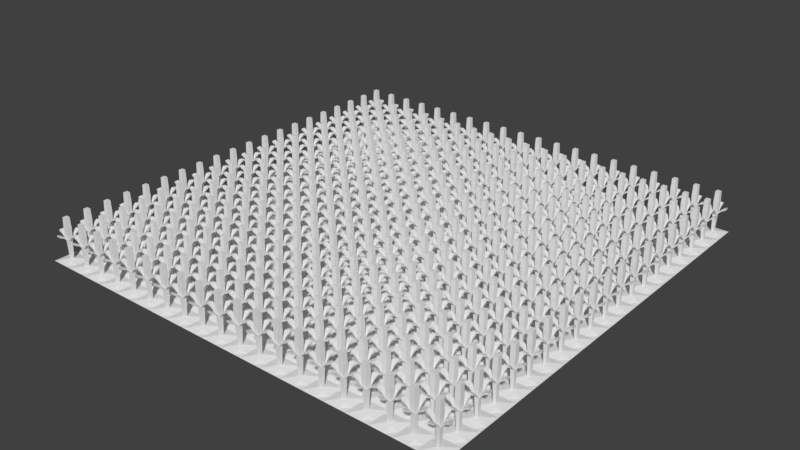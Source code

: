 # Source: GrainField.blend  (saved by Blender 2.78.0; exported with 4.5.12 LTS)
import bpy
from mathutils import Matrix  # noqa: F401  (used for matrix-valued properties, if any)

bpy.ops.wm.read_factory_settings(use_empty=True)
scene = bpy.context.scene
scene.name = 'Scene'

# ---- collections
col_collection_1 = bpy.data.collections.new('Collection 1'); scene.collection.children.link(col_collection_1)

# ---- materials (node trees are filled in below, after node groups)
mat_material = bpy.data.materials.new('Material')
mat_material.alpha_threshold = 0.0
mat_material.use_transparent_shadow = False
mat_material.roughness = 0.5
mat_material.line_color = (0.0, 0.0, 0.0, 1.0)

# ---- material node trees

# ---- world
world_world = bpy.data.worlds.new('World'); scene.world = world_world
world_world.color = (0.05088, 0.05088, 0.05088)
world_world.use_sun_shadow = False
world_world.sun_shadow_jitter_overblur = 0.0
world_world.cycles.sampling_method = 'MANUAL'

# ---- meshes
me_cube = bpy.data.meshes.new('Cube')
me_cube.from_pydata([(-0.2782, -0.2782, 0.0003629), (0.2782, -0.2782, 0.0003629), (-0.2782, 0.2782, 0.0003629), (0.2782, 0.2782, 0.0003629), (-0.2782, 0.09273, 0.0003629), (-0.2782, -0.09273, 0.0003629), (-0.09273, -0.2782, 0.0003629), (0.09273, -0.2782, 0.0003629), (0.2782, -0.09273, 0.0003629), (0.2782, 0.09273, 0.0003629), (0.09273, 0.2782, 0.0003629), (-0.09273, 0.2782, 0.0003629), (-0.08333, -0.08333, 0.03992), (-0.08333, 0.08333, 0.03992), (0.08333, -0.08333, 0.03992), (0.08333, 0.08333, 0.03992), (0.05468, 0.05468, 1.092), (0.05468, -0.05468, 1.092), (-0.05468, -0.05468, 1.092), (-0.05468, 0.05468, 1.092), (0.06258, 0.06258, 0.8114), (0.06258, -0.06258, 0.8114), (-0.06258, -0.06258, 0.8114), (-0.06258, 0.06258, 0.8114), (0.05229, -0.05229, 0.5474), (-0.05229, 0.05229, 0.5474), (-0.04863, -0.04863, 0.5061), (0.04863, 0.04863, 0.5061), (0.05229, 0.05229, 0.5474), (0.04863, -0.04863, 0.5061), (-0.05229, -0.05229, 0.5474), (-0.04863, 0.04863, 0.5061), (-0.1636, -0.05201, 0.6302), (-0.1651, -0.05354, 0.6741), (-0.1636, 0.05201, 0.6302), (-0.1651, 0.05354, 0.6741), (0.1636, 0.05201, 0.6302), (0.1651, 0.05354, 0.6741), (0.1636, -0.05201, 0.6302), (0.1651, -0.05354, 0.6741), (0.05201, -0.1636, 0.6302), (0.05354, -0.1651, 0.6741), (-0.05201, -0.1636, 0.6302), (-0.05354, -0.1651, 0.6741), (0.05201, 0.1636, 0.6302), (0.05354, 0.1651, 0.6741), (-0.05201, 0.1636, 0.6302), (-0.05354, 0.1651, 0.6741), (-0.255, -0.0556, 0.6751), (-0.2566, -0.05723, 0.719), (-0.255, 0.0556, 0.6751), (-0.2566, 0.05723, 0.719), (0.255, 0.0556, 0.6751), (0.2566, 0.05723, 0.719), (0.255, -0.0556, 0.6751), (0.2566, -0.05723, 0.719), (0.0556, -0.255, 0.6751), (0.05723, -0.2566, 0.719), (-0.0556, -0.255, 0.6751), (-0.05723, -0.2566, 0.719), (0.0556, 0.255, 0.6751), (0.05723, 0.2566, 0.719), (-0.0556, 0.255, 0.6751), (-0.05723, 0.2566, 0.719), (0.03252, 0.03252, 0.03992), (0.03252, -0.03252, 0.03992), (-0.03252, -0.03252, 0.03992), (-0.03252, 0.03252, 0.03992)], [], [(15, 9, 3, 10), (4, 13, 11, 2), (13, 15, 10, 11), (0, 6, 12, 5), (5, 12, 13, 4), (6, 7, 14, 12), (14, 15, 64, 65), (7, 1, 8, 14), (14, 8, 9, 15), (16, 19, 18, 17), (20, 16, 17, 21), (21, 17, 18, 22), (22, 18, 19, 23), (27, 64, 67, 31), (16, 20, 23, 19), (30, 22, 23, 25), (24, 21, 22, 30), (28, 20, 21, 24), (20, 28, 25, 23), (24, 29, 38, 39), (29, 24, 41, 40), (25, 31, 34, 35), (31, 25, 47, 46), (12, 14, 65, 66), (66, 67, 13, 12), (44, 46, 62, 60), (31, 26, 32, 34), (30, 25, 35, 33), (26, 30, 33, 32), (42, 40, 56, 58), (29, 27, 36, 38), (28, 24, 39, 37), (27, 28, 37, 36), (47, 45, 61, 63), (30, 26, 42, 43), (26, 29, 40, 42), (24, 30, 43, 41), (38, 36, 52, 54), (28, 27, 44, 45), (27, 31, 46, 44), (25, 28, 45, 47), (48, 49, 51, 50), (52, 53, 55, 54), (56, 57, 59, 58), (61, 60, 62, 63), (32, 33, 49, 48), (36, 37, 53, 52), (35, 34, 50, 51), (40, 41, 57, 56), (39, 38, 54, 55), (45, 44, 60, 61), (33, 35, 51, 49), (43, 42, 58, 59), (37, 39, 55, 53), (46, 47, 63, 62), (34, 32, 48, 50), (41, 43, 59, 57), (66, 65, 29, 26), (65, 64, 27, 29), (67, 64, 15, 13), (67, 66, 26, 31)])
_uv = me_cube.uv_layers.new(name='UVMap')
_uv.uv.foreach_set('vector', [0.7732, 0.1432, 0.6698, 0.1371, 0.6698, 0.03979, 0.7672, 0.03979, 0.9629, 0.1374, 0.8592, 0.1433, 0.865, 0.03953, 0.9629, 0.03953, 0.8592, 0.1433, 0.7732, 0.1432, 0.7672, 0.03979, 0.865, 0.03953, 0.9626, 0.3326, 0.8653, 0.3326, 0.8592, 0.2292, 0.9626, 0.2352, 0.9626, 0.2352, 0.8592, 0.2292, 0.8592, 0.1433, 0.9629, 0.1374, 0.8653, 0.3326, 0.7675, 0.3328, 0.7733, 0.2291, 0.8592, 0.2292, 0.7733, 0.2291, 0.7732, 0.1432, 0.7995, 0.1694, 0.7995, 0.2029, 0.7675, 0.3328, 0.6696, 0.3328, 0.6696, 0.2349, 0.7733, 0.2291, 0.7733, 0.2291, 0.6696, 0.2349, 0.6698, 0.1371, 0.7732, 0.1432, 0.8822, 0.9179, 0.9098, 0.9196, 0.9402, 0.9674, 0.8585, 0.9768, 0.8785, 0.8291, 0.8822, 0.9179, 0.8585, 0.9768, 0.8181, 0.835, 0.8181, 0.835, 0.8585, 0.9768, 0.7996, 0.9938, 0.7517, 0.844, 0.9925, 0.8417, 0.9402, 0.9674, 0.9098, 0.9196, 0.9348, 0.8321, 0.1483, 0.7877, 0.2172, 0.1257, 0.3083, 0.1489, 0.2164, 0.8002, 0.8822, 0.9179, 0.8785, 0.8291, 0.9348, 0.8321, 0.9098, 0.9196, 0.9925, 0.7033, 0.9925, 0.8417, 0.9348, 0.8321, 0.9378, 0.7011, 0.8216, 0.6948, 0.8181, 0.835, 0.7517, 0.844, 0.7614, 0.6919, 0.8806, 0.6975, 0.8785, 0.8291, 0.8181, 0.835, 0.8216, 0.6948, 0.8785, 0.8291, 0.8806, 0.6975, 0.9378, 0.7011, 0.9348, 0.8321, 0.09147, 0.8026, 0.08663, 0.7771, 0.1138, 0.8063, 0.1169, 0.8036, 0.08663, 0.7771, 0.09147, 0.8026, 0.07069, 0.803, 0.07271, 0.8043, 0.1821, 0.8329, 0.2164, 0.8002, 0.2103, 0.908, 0.2012, 0.916, 0.2164, 0.8002, 0.1821, 0.8329, 0.173, 0.8727, 0.1753, 0.8683, 0.8592, 0.2292, 0.7733, 0.2291, 0.7995, 0.2029, 0.833, 0.203, 0.833, 0.203, 0.833, 0.1694, 0.8592, 0.1433, 0.8592, 0.2292, 0.1692, 0.8681, 0.1867, 0.8701, 0.1804, 0.8867, 0.1785, 0.8932, 0.2164, 0.8002, 0.3167, 0.8147, 0.2605, 0.9297, 0.2103, 0.908, 0.1342, 0.8552, 0.1821, 0.8329, 0.2012, 0.916, 0.1681, 0.9306, 0.1148, 0.8445, 0.1342, 0.8552, 0.1681, 0.9306, 0.1503, 0.927, 0.06398, 0.8074, 0.07377, 0.8054, 0.06978, 0.8054, 0.06744, 0.8055, 0.08663, 0.7771, 0.1483, 0.7877, 0.1243, 0.8087, 0.1138, 0.8063, 0.1457, 0.8173, 0.09147, 0.8026, 0.1169, 0.8036, 0.1227, 0.8045, 0.1483, 0.7877, 0.1457, 0.8173, 0.1227, 0.8045, 0.1243, 0.8073, 0.173, 0.8727, 0.1771, 0.8735, 0.182, 0.9072, 0.1759, 0.889, 0.05337, 0.803, 0.01536, 0.7777, 0.06398, 0.8074, 0.0668, 0.8045, 0.01536, 0.7777, 0.08663, 0.7771, 0.07377, 0.8054, 0.06398, 0.8074, 0.09147, 0.8026, 0.05337, 0.803, 0.0668, 0.8045, 0.07069, 0.803, 0.1138, 0.8063, 0.1243, 0.8087, 0.1203, 0.8064, 0.1177, 0.8054, 0.1457, 0.8173, 0.1483, 0.7877, 0.1692, 0.8681, 0.1771, 0.8735, 0.1483, 0.7877, 0.2164, 0.8002, 0.1867, 0.8701, 0.1692, 0.8681, 0.1821, 0.8329, 0.1457, 0.8173, 0.1771, 0.8735, 0.173, 0.8727, 0.2219, 0.9578, 0.1965, 0.9569, 0.206, 0.9347, 0.2069, 0.9328, 0.1203, 0.8064, 0.1203, 0.8052, 0.1181, 0.8048, 0.1177, 0.8054, 0.06978, 0.8054, 0.06929, 0.8045, 0.06767, 0.805, 0.06744, 0.8055, 0.182, 0.9072, 0.1785, 0.8932, 0.1804, 0.8867, 0.1759, 0.889, 0.1503, 0.927, 0.1681, 0.9306, 0.1965, 0.9569, 0.1779, 0.9631, 0.1243, 0.8073, 0.1227, 0.8045, 0.1203, 0.8052, 0.1208, 0.8054, 0.2012, 0.916, 0.2103, 0.908, 0.2069, 0.9328, 0.206, 0.9347, 0.07271, 0.8043, 0.07069, 0.803, 0.06929, 0.8045, 0.06973, 0.8045, 0.1169, 0.8036, 0.1138, 0.8063, 0.1177, 0.8054, 0.1181, 0.8048, 0.1771, 0.8735, 0.1692, 0.8681, 0.1785, 0.8932, 0.182, 0.9072, 0.1681, 0.9306, 0.2012, 0.916, 0.206, 0.9347, 0.1965, 0.9569, 0.0668, 0.8045, 0.06398, 0.8074, 0.06744, 0.8055, 0.06767, 0.805, 0.1227, 0.8045, 0.1169, 0.8036, 0.1181, 0.8048, 0.1203, 0.8052, 0.1753, 0.8683, 0.173, 0.8727, 0.1759, 0.889, 0.1759, 0.8856, 0.2103, 0.908, 0.2605, 0.9297, 0.2219, 0.9578, 0.2069, 0.9328, 0.07069, 0.803, 0.0668, 0.8045, 0.06767, 0.805, 0.06929, 0.8045, 0.01536, 0.03694, 0.1213, 0.0865, 0.08663, 0.7771, 0.01536, 0.7777, 0.1213, 0.0865, 0.2172, 0.1257, 0.1483, 0.7877, 0.08663, 0.7771, 0.833, 0.1694, 0.7995, 0.1694, 0.7732, 0.1432, 0.8592, 0.1433, 0.3083, 0.1489, 0.3982, 0.1658, 0.3167, 0.8147, 0.2164, 0.8002])
me_cube.materials.append(mat_material)
me_cube.use_remesh_preserve_volume = False
me_cube.use_remesh_preserve_attributes = False
me_cube.use_mirror_vertex_groups = False
me_cube.update()

# ---- objects
ob_grainfield = bpy.data.objects.new('GrainField', me_cube)

# ---- transforms, parenting, visibility, modifiers, constraints
ob_grainfield.location = (0.0, 0.0, 0.0)
ob_grainfield.lock_rotations_4d = False
ob_grainfield.empty_display_type = 'ARROWS'
ob_grainfield.lineart.crease_threshold = 0.0
_m = ob_grainfield.modifiers.new('Array', 'ARRAY')
_m.count = 20
_m.constant_offset_displace = (0.0, 0.0, 0.0)
_m.relative_offset_displace = (0.0, 1.0, 0.0)
_m = ob_grainfield.modifiers.new('Array.001', 'ARRAY')
_m.count = 20
_m.constant_offset_displace = (0.0, 0.0, 0.0)

# ---- collection membership
col_collection_1.objects.link(ob_grainfield)

# ---- scene / render settings (as saved in the file)
scene.frame_start = 1; scene.frame_end = 250; scene.frame_set(1)
scene.render.engine = 'BLENDER_EEVEE_NEXT'
scene.render.resolution_percentage = 50
scene.render.dither_intensity = 0.0
scene.cycles.use_denoising = False
scene.cycles.samples = 128
scene.cycles.sampling_pattern = 'TABULATED_SOBOL'
scene.cycles.light_sampling_threshold = 0.0
scene.cycles.use_adaptive_sampling = False
scene.cycles.use_light_tree = False
scene.cycles.blur_glossy = 0.0
scene.cycles.sample_clamp_indirect = 0.0
scene.view_settings.view_transform = 'Standard'
bpy.context.view_layer.update()

# ---- added for rendering (the .blend has no active camera and no usable light): camera, sun
cam_auto = bpy.data.cameras.new('AutoCamera')
cam_auto.lens = 50.0
cam_auto.sensor_width = 36.0
cam_auto.clip_end = 1000.0
ob_auto_camera = bpy.data.objects.new('AutoCamera', cam_auto)
scene.collection.objects.link(ob_auto_camera)
ob_auto_camera.location = (19.8802, -12.2282, 12.2219)
ob_auto_camera.rotation_euler = (1.09748, -7.21219e-08, 0.694738)
scene.camera = ob_auto_camera
light_auto_sun = bpy.data.lights.new('AutoSun', 'SUN')
light_auto_sun.energy = 3.0
light_auto_sun.angle = 0.0523599
ob_auto_sun = bpy.data.objects.new('AutoSun', light_auto_sun)
scene.collection.objects.link(ob_auto_sun)
ob_auto_sun.rotation_euler = (0.872665, 0.174533, 0.523599)
bpy.context.view_layer.update()
